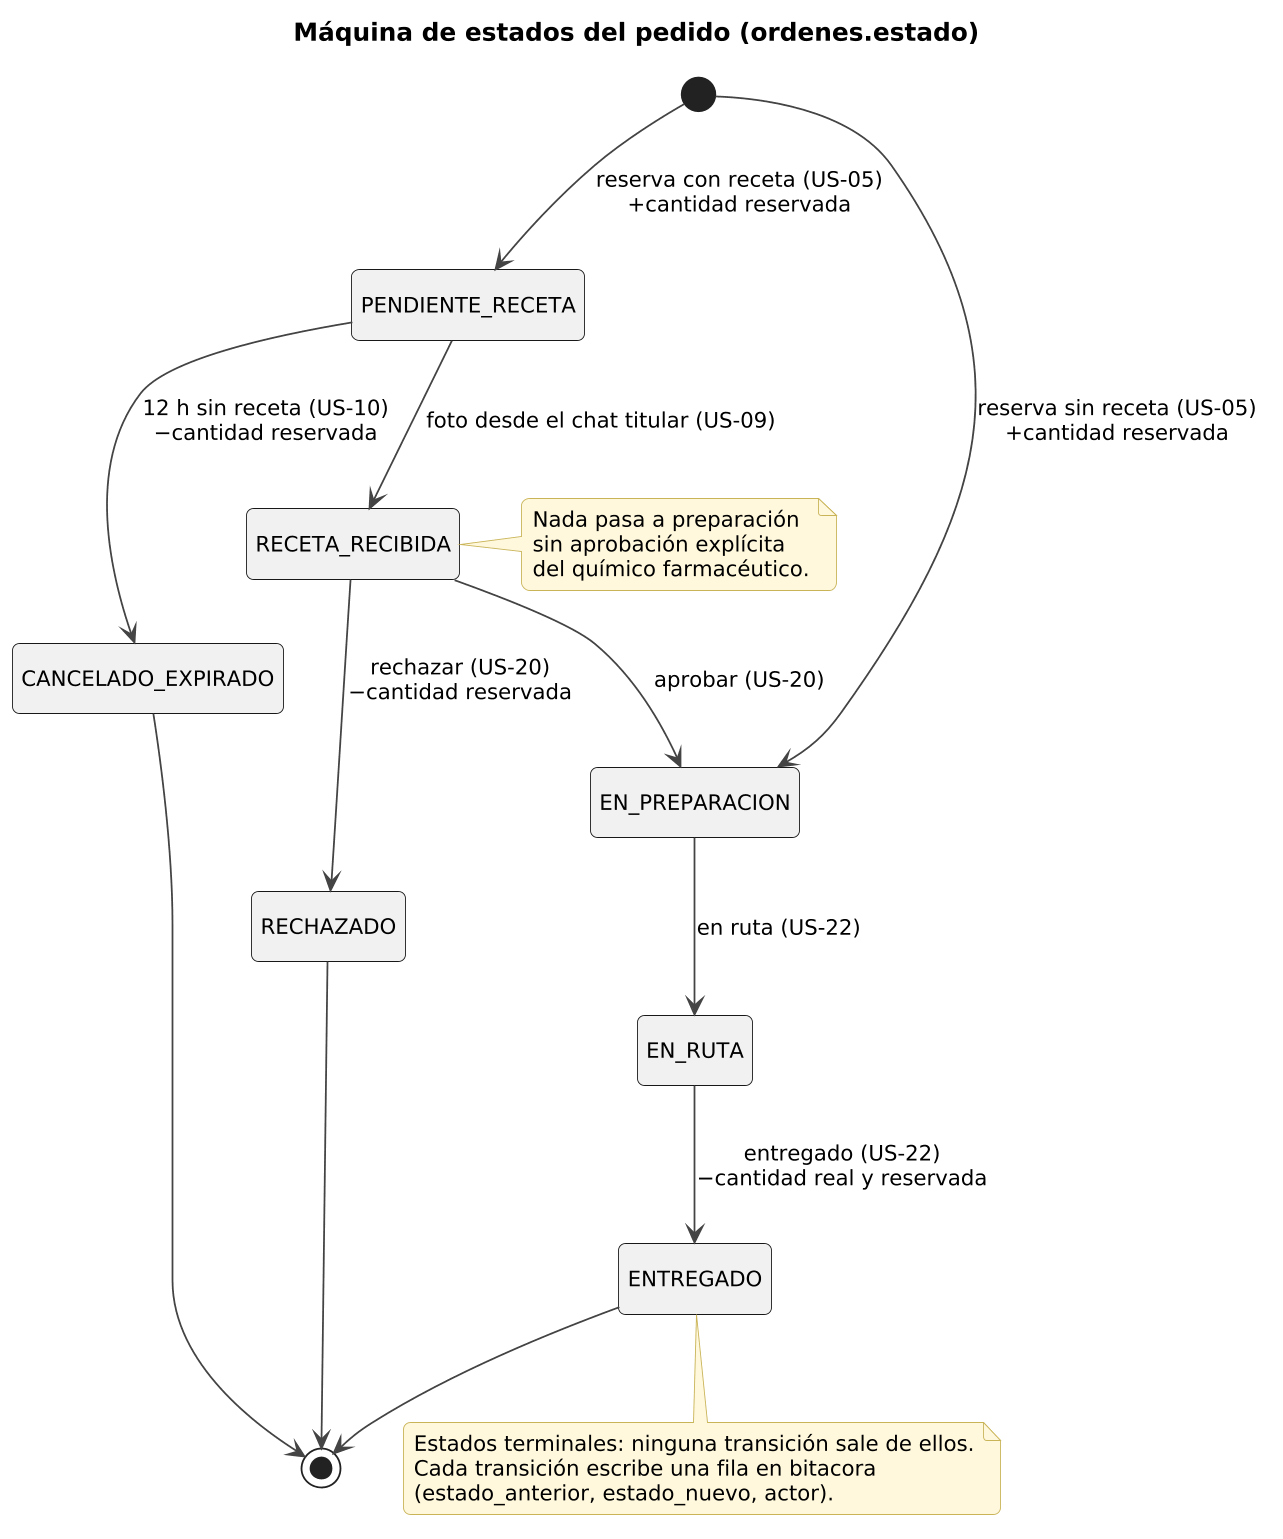

The diagram above was rendered by PlantUML. Its source (embedded in the PNG):
@startuml estados-pedido
skinparamlocked dpi 170
!include estilo.iuml
title Máquina de estados del pedido (ordenes.estado)
hide empty description

[*] --> PENDIENTE_RECETA : reserva con receta (US-05)\n+cantidad reservada
[*] --> EN_PREPARACION : reserva sin receta (US-05)\n+cantidad reservada
PENDIENTE_RECETA --> RECETA_RECIBIDA : foto desde el chat titular (US-09)
PENDIENTE_RECETA --> CANCELADO_EXPIRADO : 12 h sin receta (US-10)\n−cantidad reservada
RECETA_RECIBIDA --> EN_PREPARACION : aprobar (US-20)
RECETA_RECIBIDA --> RECHAZADO : rechazar (US-20)\n−cantidad reservada
EN_PREPARACION --> EN_RUTA : en ruta (US-22)
EN_RUTA --> ENTREGADO : entregado (US-22)\n−cantidad real y reservada
CANCELADO_EXPIRADO --> [*]
RECHAZADO --> [*]
ENTREGADO --> [*]

note right of RECETA_RECIBIDA
  Nada pasa a preparación
  sin aprobación explícita
  del químico farmacéutico.
end note
note bottom of ENTREGADO
  Estados terminales: ninguna transición sale de ellos.
  Cada transición escribe una fila en bitacora
  (estado_anterior, estado_nuevo, actor).
end note
@enduml